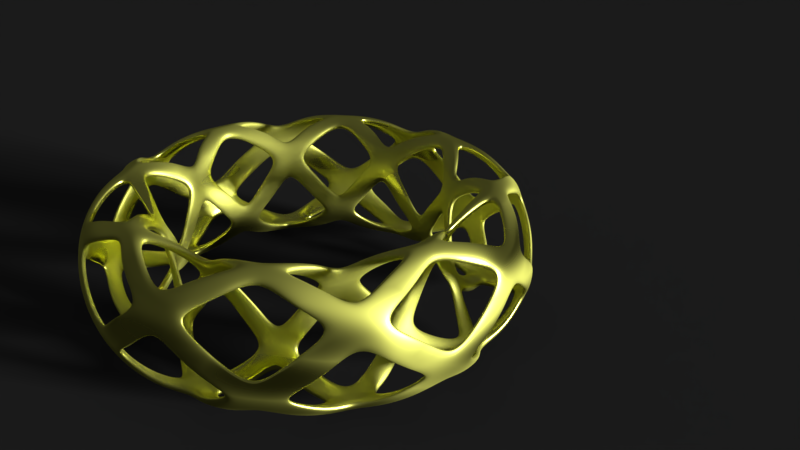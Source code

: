# Source: bangle_2.blend  (saved by Blender 2.79.0; exported with 4.5.12 LTS)
import bpy
from mathutils import Matrix  # noqa: F401  (used for matrix-valued properties, if any)

bpy.ops.wm.read_factory_settings(use_empty=True)
scene = bpy.context.scene
scene.name = 'Scene'

# ---- collections
col_collection_1 = bpy.data.collections.new('Collection 1'); scene.collection.children.link(col_collection_1)

# ---- materials (node trees are filled in below, after node groups)
mat_metal = bpy.data.materials.new('metal')
mat_metal.alpha_threshold = 0.0
mat_metal.roughness = 0.5
mat_material_001 = bpy.data.materials.new('Material.001')
mat_material_001.alpha_threshold = 0.0
mat_material_001.roughness = 0.5

# ---- material node trees
mat_metal.use_nodes = True; mat_metal.node_tree.nodes.clear()
_N = mat_metal.node_tree.nodes; _L = mat_metal.node_tree.links
n0 = _N.new('ShaderNodeOutputMaterial'); n0.name = 'Material Output'; n0.location = (300, 300)
n1 = _N.new('ShaderNodeBsdfAnisotropic'); n1.name = 'Glossy BSDF'; n1.location = (10, 300)
n1.distribution = 'GGX'
n1.inputs[0].default_value = (0.9843, 1.0, 0.1966, 1.0)
n2 = _N.new('ShaderNodeTexVoronoi'); n2.name = 'Voronoi Texture'; n2.location = (-180, 200)
n2.inputs[2].default_value = 3.0
n3 = _N.new('ShaderNodeMath'); n3.name = 'Math'; n3.location = (0, 0)
n3.operation = 'POWER'
n4 = _N.new('ShaderNodeMath'); n4.name = 'Math.001'; n4.location = (0, 0)
n4.operation = 'MULTIPLY'
_L.new(n1.outputs[0], n0.inputs[0])
_L.new(n3.outputs[0], n1.inputs[1])
_L.new(n4.outputs[0], n3.inputs[0])
_L.new(n2.outputs[0], n4.inputs[0])
_L.new(n2.outputs[0], n4.inputs[1])
n0.is_active_output = True
mat_material_001.use_nodes = True; mat_material_001.node_tree.nodes.clear()
_N = mat_material_001.node_tree.nodes; _L = mat_material_001.node_tree.links
n0 = _N.new('ShaderNodeOutputMaterial'); n0.name = 'Material Output'; n0.location = (300, 300)
n1 = _N.new('ShaderNodeBsdfDiffuse'); n1.name = 'Diffuse BSDF'; n1.location = (10, 300)
n1.inputs[0].default_value = (0.06372, 0.06372, 0.06372, 1.0)
_L.new(n1.outputs[0], n0.inputs[0])
n0.is_active_output = True

# ---- world
world_world = bpy.data.worlds.new('World'); scene.world = world_world
world_world.color = (0.05088, 0.05088, 0.05088)
world_world.use_sun_shadow = False
world_world.sun_shadow_jitter_overblur = 0.0
world_world.cycles.sampling_method = 'MANUAL'

# ---- cameras
cam_camera = bpy.data.cameras.new('Camera')
cam_camera.clip_end = 100.0
cam_camera.lens = 35.0
cam_camera.sensor_width = 32.0
cam_camera.sensor_height = 18.0
cam_camera.ortho_scale = 7.314
cam_camera.dof.focus_distance = 0.0

# ---- lights
light_lamp = bpy.data.lights.new('Lamp', 'SUN')
light_lamp.transmission_factor = 0.0
light_lamp.cutoff_distance = 30.0
light_lamp.angle = 0.1993
light_lamp.energy = 5.0
light_lamp.shadow_buffer_clip_start = 1.001
light_lamp.shadow_soft_size = 0.1
light_lamp.shadow_cascade_max_distance = 1000.0

# ---- meshes
me_torus_002 = bpy.data.meshes.new('Torus.002')
me_torus_002.from_pydata([(1.0, 0.0, 0.0), (0.9, 0.0, 0.1732), (0.8, 0.0, 0.2), (0.7, 0.0, 0.1732), (0.6, 0.0, 2.449e-17), (0.6268, 0.0, -0.1), (0.7, 0.0, -0.1732), (0.9, 0.0, -0.1732), (0.9732, 0.0, -0.1), (0.9884, 0.09735, 0.05176), (0.9369, 0.09228, 0.1414), (0.8477, 0.08349, 0.1932), (0.7446, 0.07334, 0.1932), (0.6554, 0.06455, 0.1414), (0.6039, 0.05948, 0.05176), (0.6039, 0.05948, -0.05176), (0.6554, 0.06455, -0.1414), (0.7446, 0.07334, -0.1932), (0.8477, 0.08349, -0.1932), (0.9369, 0.09228, -0.1414), (0.9884, 0.09735, -0.05176), (0.9808, 0.1951, 0.0), (0.9545, 0.1899, 0.1), (0.8827, 0.1756, 0.1732), (0.6865, 0.1366, 0.1732), (0.6148, 0.1223, 0.1), (0.5885, 0.1171, 2.449e-17), (0.6865, 0.1366, -0.1732), (0.7846, 0.1561, -0.2), (0.8827, 0.1756, -0.1732), (0.9504, 0.2883, 0.05176), (0.9009, 0.2733, 0.1414), (0.6302, 0.1912, 0.1414), (0.5807, 0.1761, 0.05176), (0.716, 0.2172, -0.1932), (0.8151, 0.2473, -0.1932), (0.9239, 0.3827, 0.0), (0.8991, 0.3724, 0.1), (0.8315, 0.3444, 0.1732), (0.6467, 0.2679, 0.1732), (0.5791, 0.2399, 0.1), (0.5543, 0.2296, 2.449e-17), (0.6467, 0.2679, -0.1732), (0.7391, 0.3061, -0.2), (0.8315, 0.3444, -0.1732), (0.8759, 0.4682, 0.05176), (0.8303, 0.4438, 0.1414), (0.7512, 0.4015, 0.1932), (0.6599, 0.3527, 0.1932), (0.5808, 0.3105, 0.1414), (0.5352, 0.2861, 0.05176), (0.5352, 0.2861, -0.05176), (0.5808, 0.3105, -0.1414), (0.6599, 0.3527, -0.1932), (0.7512, 0.4015, -0.1932), (0.8303, 0.4438, -0.1414), (0.8759, 0.4682, -0.05176), (0.8315, 0.5556, 0.0), (0.7483, 0.5, 0.1732), (0.6652, 0.4445, 0.2), (0.582, 0.3889, 0.1732), (0.4989, 0.3333, 2.449e-17), (0.5212, 0.3482, -0.1), (0.582, 0.3889, -0.1732), (0.7483, 0.5, -0.1732), (0.8092, 0.5407, -0.1), (0.6584, 0.5404, 0.1932), (0.5784, 0.4747, 0.1932), (0.4691, 0.385, -0.05176), (0.5091, 0.4178, -0.1414), (0.7277, 0.5972, -0.1414), (0.7677, 0.6301, -0.05176), (0.7071, 0.7071, 0.0), (0.6364, 0.6364, 0.1732), (0.5657, 0.5657, 0.2), (0.495, 0.495, 0.1732), (0.4243, 0.4243, 2.449e-17), (0.4432, 0.4432, -0.1), (0.495, 0.495, -0.1732), (0.6364, 0.6364, -0.1732), (0.6882, 0.6882, -0.1), (0.6301, 0.7677, 0.05176), (0.5972, 0.7277, 0.1414), (0.5404, 0.6584, 0.1932), (0.4747, 0.5784, 0.1932), (0.4178, 0.5091, 0.1414), (0.385, 0.4691, 0.05176), (0.385, 0.4691, -0.05176), (0.4178, 0.5091, -0.1414), (0.4747, 0.5784, -0.1932), (0.5404, 0.6584, -0.1932), (0.5972, 0.7277, -0.1414), (0.6301, 0.7677, -0.05176), (0.5556, 0.8315, 0.0), (0.5407, 0.8092, 0.1), (0.5, 0.7483, 0.1732), (0.3889, 0.582, 0.1732), (0.3482, 0.5212, 0.1), (0.3333, 0.4989, 2.449e-17), (0.3889, 0.582, -0.1732), (0.4445, 0.6652, -0.2), (0.5, 0.7483, -0.1732), (0.4682, 0.8759, 0.05176), (0.4438, 0.8303, 0.1414), (0.3105, 0.5808, 0.1414), (0.2861, 0.5352, 0.05176), (0.3527, 0.6599, -0.1932), (0.4015, 0.7512, -0.1932), (0.3827, 0.9239, 0.0), (0.3724, 0.8991, 0.1), (0.3444, 0.8315, 0.1732), (0.2679, 0.6467, 0.1732), (0.2399, 0.5791, 0.1), (0.2296, 0.5543, 2.449e-17), (0.2679, 0.6467, -0.1732), (0.3061, 0.7391, -0.2), (0.3444, 0.8315, -0.1732), (0.2883, 0.9504, 0.05176), (0.2733, 0.9009, 0.1414), (0.2473, 0.8151, 0.1932), (0.2172, 0.716, 0.1932), (0.1912, 0.6302, 0.1414), (0.1761, 0.5807, 0.05176), (0.1761, 0.5807, -0.05176), (0.1912, 0.6302, -0.1414), (0.2172, 0.716, -0.1932), (0.2473, 0.8151, -0.1932), (0.2733, 0.9009, -0.1414), (0.2883, 0.9504, -0.05176), (0.1951, 0.9808, 0.0), (0.1756, 0.8827, 0.1732), (0.1561, 0.7846, 0.2), (0.1366, 0.6865, 0.1732), (0.1171, 0.5885, 2.449e-17), (0.1223, 0.6148, -0.1), (0.1366, 0.6865, -0.1732), (0.1756, 0.8827, -0.1732), (0.1899, 0.9545, -0.1), (0.08349, 0.8477, 0.1932), (0.07334, 0.7446, 0.1932), (0.05948, 0.6039, -0.05176), (0.06455, 0.6554, -0.1414), (0.09228, 0.9369, -0.1414), (0.09735, 0.9884, -0.05176), (7.55e-08, 1.0, 0.0), (6.795e-08, 0.9, 0.1732), (6.04e-08, 0.8, 0.2), (5.285e-08, 0.7, 0.1732), (4.53e-08, 0.6, 2.449e-17), (4.732e-08, 0.6268, -0.1), (5.285e-08, 0.7, -0.1732), (6.795e-08, 0.9, -0.1732), (7.347e-08, 0.9732, -0.1), (-0.09735, 0.9884, 0.05176), (-0.09228, 0.9369, 0.1414), (-0.08349, 0.8477, 0.1932), (-0.07334, 0.7446, 0.1932), (-0.06455, 0.6554, 0.1414), (-0.05948, 0.6039, 0.05176), (-0.05948, 0.6039, -0.05176), (-0.06455, 0.6554, -0.1414), (-0.07334, 0.7446, -0.1932), (-0.08349, 0.8477, -0.1932), (-0.09228, 0.9369, -0.1414), (-0.09735, 0.9884, -0.05176), (-0.1951, 0.9808, 0.0), (-0.1899, 0.9545, 0.1), (-0.1756, 0.8827, 0.1732), (-0.1366, 0.6865, 0.1732), (-0.1223, 0.6148, 0.1), (-0.1171, 0.5885, 2.449e-17), (-0.1366, 0.6865, -0.1732), (-0.1561, 0.7846, -0.2), (-0.1756, 0.8827, -0.1732), (-0.2883, 0.9504, 0.05176), (-0.2733, 0.9009, 0.1414), (-0.1912, 0.6302, 0.1414), (-0.1761, 0.5807, 0.05176), (-0.2172, 0.716, -0.1932), (-0.2473, 0.8151, -0.1932), (-0.3827, 0.9239, 0.0), (-0.3724, 0.8991, 0.1), (-0.3444, 0.8315, 0.1732), (-0.2679, 0.6467, 0.1732), (-0.2399, 0.5791, 0.1), (-0.2296, 0.5543, 2.449e-17), (-0.2679, 0.6467, -0.1732), (-0.3061, 0.7391, -0.2), (-0.3444, 0.8315, -0.1732), (-0.4682, 0.8759, 0.05176), (-0.4438, 0.8303, 0.1414), (-0.4015, 0.7512, 0.1932), (-0.3527, 0.6599, 0.1932), (-0.3105, 0.5808, 0.1414), (-0.2861, 0.5352, 0.05176), (-0.2861, 0.5352, -0.05176), (-0.3105, 0.5808, -0.1414), (-0.3527, 0.6599, -0.1932), (-0.4015, 0.7512, -0.1932), (-0.4438, 0.8303, -0.1414), (-0.4682, 0.8759, -0.05176), (-0.5556, 0.8315, 0.0), (-0.5, 0.7483, 0.1732), (-0.4445, 0.6652, 0.2), (-0.3889, 0.582, 0.1732), (-0.3333, 0.4989, 2.449e-17), (-0.3482, 0.5212, -0.1), (-0.3889, 0.582, -0.1732), (-0.5, 0.7483, -0.1732), (-0.5407, 0.8092, -0.1), (-0.5404, 0.6584, 0.1932), (-0.4747, 0.5784, 0.1932), (-0.385, 0.4691, -0.05176), (-0.4178, 0.5091, -0.1414), (-0.5972, 0.7277, -0.1414), (-0.6301, 0.7677, -0.05176), (-0.7071, 0.7071, 0.0), (-0.6364, 0.6364, 0.1732), (-0.5657, 0.5657, 0.2), (-0.495, 0.495, 0.1732), (-0.4243, 0.4243, 2.449e-17), (-0.4432, 0.4432, -0.1), (-0.495, 0.495, -0.1732), (-0.6364, 0.6364, -0.1732), (-0.6882, 0.6882, -0.1), (-0.7677, 0.6301, 0.05176), (-0.7277, 0.5972, 0.1414), (-0.6584, 0.5404, 0.1932), (-0.5784, 0.4747, 0.1932), (-0.5091, 0.4178, 0.1414), (-0.4691, 0.385, 0.05176), (-0.4691, 0.385, -0.05176), (-0.5091, 0.4178, -0.1414), (-0.5784, 0.4747, -0.1932), (-0.6584, 0.5404, -0.1932), (-0.7277, 0.5972, -0.1414), (-0.7677, 0.6301, -0.05176), (-0.8315, 0.5556, 0.0), (-0.8092, 0.5407, 0.1), (-0.7483, 0.5, 0.1732), (-0.582, 0.3889, 0.1732), (-0.5212, 0.3482, 0.1), (-0.4989, 0.3333, 2.449e-17), (-0.582, 0.3889, -0.1732), (-0.6652, 0.4445, -0.2), (-0.7483, 0.5, -0.1732), (-0.8759, 0.4682, 0.05176), (-0.8303, 0.4438, 0.1414), (-0.5808, 0.3105, 0.1414), (-0.5352, 0.2861, 0.05176), (-0.6599, 0.3527, -0.1932), (-0.7512, 0.4015, -0.1932), (-0.9239, 0.3827, 0.0), (-0.8991, 0.3724, 0.1), (-0.8315, 0.3444, 0.1732), (-0.6467, 0.2679, 0.1732), (-0.5791, 0.2399, 0.1), (-0.5543, 0.2296, 2.449e-17), (-0.6467, 0.2679, -0.1732), (-0.7391, 0.3061, -0.2), (-0.8315, 0.3444, -0.1732), (-0.9504, 0.2883, 0.05176), (-0.9009, 0.2733, 0.1414), (-0.8151, 0.2473, 0.1932), (-0.716, 0.2172, 0.1932), (-0.6302, 0.1912, 0.1414), (-0.5807, 0.1761, 0.05176), (-0.5807, 0.1761, -0.05176), (-0.6302, 0.1912, -0.1414), (-0.716, 0.2172, -0.1932), (-0.8151, 0.2473, -0.1932), (-0.9009, 0.2733, -0.1414), (-0.9504, 0.2883, -0.05176), (-0.9808, 0.1951, 0.0), (-0.8827, 0.1756, 0.1732), (-0.7846, 0.1561, 0.2), (-0.6865, 0.1366, 0.1732), (-0.5885, 0.1171, 2.449e-17), (-0.6148, 0.1223, -0.1), (-0.6865, 0.1366, -0.1732), (-0.8827, 0.1756, -0.1732), (-0.9545, 0.1899, -0.1), (-0.8477, 0.08349, 0.1932), (-0.7446, 0.07334, 0.1932), (-0.6039, 0.05948, -0.05176), (-0.6554, 0.06455, -0.1414), (-0.9369, 0.09228, -0.1414), (-0.9884, 0.09735, -0.05176), (-1.0, 8.742e-08, 0.0), (-0.9, 7.868e-08, 0.1732), (-0.8, 6.994e-08, 0.2), (-0.7, 6.12e-08, 0.1732), (-0.6, 5.245e-08, 2.449e-17), (-0.6268, 5.48e-08, -0.1), (-0.7, 6.12e-08, -0.1732), (-0.9, 7.868e-08, -0.1732), (-0.9732, 8.508e-08, -0.1), (-0.9884, -0.09735, 0.05176), (-0.9369, -0.09228, 0.1414), (-0.8477, -0.08349, 0.1932), (-0.7446, -0.07334, 0.1932), (-0.6554, -0.06455, 0.1414), (-0.6039, -0.05948, 0.05176), (-0.6039, -0.05948, -0.05176), (-0.6554, -0.06455, -0.1414), (-0.7446, -0.07334, -0.1932), (-0.8477, -0.08349, -0.1932), (-0.9369, -0.09228, -0.1414), (-0.9884, -0.09735, -0.05176), (-0.9808, -0.1951, 0.0), (-0.9545, -0.1899, 0.1), (-0.8827, -0.1756, 0.1732), (-0.6865, -0.1366, 0.1732), (-0.6148, -0.1223, 0.1), (-0.5885, -0.1171, 2.449e-17), (-0.6865, -0.1366, -0.1732), (-0.7846, -0.1561, -0.2), (-0.8827, -0.1756, -0.1732), (-0.9504, -0.2883, 0.05176), (-0.9009, -0.2733, 0.1414), (-0.6302, -0.1912, 0.1414), (-0.5807, -0.1761, 0.05176), (-0.716, -0.2172, -0.1932), (-0.8151, -0.2473, -0.1932), (-0.9239, -0.3827, 0.0), (-0.8991, -0.3724, 0.1), (-0.8315, -0.3444, 0.1732), (-0.6467, -0.2679, 0.1732), (-0.5791, -0.2399, 0.1), (-0.5543, -0.2296, 2.449e-17), (-0.6467, -0.2679, -0.1732), (-0.7391, -0.3061, -0.2), (-0.8315, -0.3444, -0.1732), (-0.8759, -0.4682, 0.05176), (-0.8303, -0.4438, 0.1414), (-0.7512, -0.4015, 0.1932), (-0.6599, -0.3527, 0.1932), (-0.5808, -0.3105, 0.1414), (-0.5352, -0.2861, 0.05176), (-0.5352, -0.2861, -0.05176), (-0.5808, -0.3105, -0.1414), (-0.6599, -0.3527, -0.1932), (-0.7512, -0.4015, -0.1932), (-0.8303, -0.4438, -0.1414), (-0.8759, -0.4682, -0.05176), (-0.8315, -0.5556, 0.0), (-0.7483, -0.5, 0.1732), (-0.6652, -0.4445, 0.2), (-0.582, -0.3889, 0.1732), (-0.4989, -0.3333, 2.449e-17), (-0.5212, -0.3482, -0.1), (-0.582, -0.3889, -0.1732), (-0.7483, -0.5, -0.1732), (-0.8092, -0.5407, -0.1), (-0.6584, -0.5404, 0.1932), (-0.5784, -0.4747, 0.1932), (-0.4691, -0.385, -0.05176), (-0.5091, -0.4178, -0.1414), (-0.7277, -0.5972, -0.1414), (-0.7677, -0.6301, -0.05176), (-0.7071, -0.7071, 0.0), (-0.6364, -0.6364, 0.1732), (-0.5657, -0.5657, 0.2), (-0.495, -0.495, 0.1732), (-0.4243, -0.4243, 2.449e-17), (-0.4432, -0.4432, -0.1), (-0.495, -0.495, -0.1732), (-0.6364, -0.6364, -0.1732), (-0.6882, -0.6882, -0.1), (-0.6301, -0.7677, 0.05176), (-0.5972, -0.7277, 0.1414), (-0.5404, -0.6584, 0.1932), (-0.4747, -0.5784, 0.1932), (-0.4178, -0.5091, 0.1414), (-0.385, -0.4691, 0.05176), (-0.385, -0.4691, -0.05176), (-0.4178, -0.5091, -0.1414), (-0.4747, -0.5784, -0.1932), (-0.5404, -0.6584, -0.1932), (-0.5972, -0.7277, -0.1414), (-0.6301, -0.7677, -0.05176), (-0.5556, -0.8315, 0.0), (-0.5407, -0.8092, 0.1), (-0.5, -0.7483, 0.1732), (-0.3889, -0.582, 0.1732), (-0.3482, -0.5212, 0.1), (-0.3333, -0.4989, 2.449e-17), (-0.3889, -0.582, -0.1732), (-0.4445, -0.6652, -0.2), (-0.5, -0.7483, -0.1732), (-0.4682, -0.8759, 0.05176), (-0.4438, -0.8303, 0.1414), (-0.3105, -0.5808, 0.1414), (-0.2861, -0.5352, 0.05176), (-0.3527, -0.6599, -0.1932), (-0.4015, -0.7512, -0.1932), (-0.3827, -0.9239, 0.0), (-0.3724, -0.8991, 0.1), (-0.3444, -0.8315, 0.1732), (-0.2679, -0.6467, 0.1732), (-0.2399, -0.5791, 0.1), (-0.2296, -0.5543, 2.449e-17), (-0.2679, -0.6467, -0.1732), (-0.3061, -0.7391, -0.2), (-0.3444, -0.8315, -0.1732), (-0.2883, -0.9504, 0.05176), (-0.2733, -0.9009, 0.1414), (-0.2473, -0.8151, 0.1932), (-0.2172, -0.716, 0.1932), (-0.1912, -0.6302, 0.1414), (-0.1761, -0.5807, 0.05176), (-0.1761, -0.5807, -0.05176), (-0.1912, -0.6302, -0.1414), (-0.2172, -0.716, -0.1932), (-0.2473, -0.8151, -0.1932), (-0.2733, -0.9009, -0.1414), (-0.2883, -0.9504, -0.05176), (-0.1951, -0.9808, 0.0), (-0.1756, -0.8827, 0.1732), (-0.1561, -0.7846, 0.2), (-0.1366, -0.6865, 0.1732), (-0.1171, -0.5885, 2.449e-17), (-0.1223, -0.6148, -0.1), (-0.1366, -0.6865, -0.1732), (-0.1756, -0.8827, -0.1732), (-0.1899, -0.9545, -0.1), (-0.08349, -0.8477, 0.1932), (-0.07334, -0.7446, 0.1932), (-0.05948, -0.6039, -0.05176), (-0.06455, -0.6554, -0.1414), (-0.09228, -0.9369, -0.1414), (-0.09735, -0.9884, -0.05176), (7.55e-08, -1.0, 0.0), (6.795e-08, -0.9, 0.1732), (6.04e-08, -0.8, 0.2), (5.285e-08, -0.7, 0.1732), (4.53e-08, -0.6, 2.449e-17), (4.732e-08, -0.6268, -0.1), (5.285e-08, -0.7, -0.1732), (6.795e-08, -0.9, -0.1732), (7.347e-08, -0.9732, -0.1), (0.09735, -0.9884, 0.05176), (0.09227, -0.9369, 0.1414), (0.08349, -0.8477, 0.1932), (0.07334, -0.7446, 0.1932), (0.06455, -0.6554, 0.1414), (0.05948, -0.6039, 0.05176), (0.05948, -0.6039, -0.05176), (0.06455, -0.6554, -0.1414), (0.07334, -0.7446, -0.1932), (0.08349, -0.8477, -0.1932), (0.09227, -0.9369, -0.1414), (0.09735, -0.9884, -0.05176), (0.1951, -0.9808, 0.0), (0.1899, -0.9545, 0.1), (0.1756, -0.8827, 0.1732), (0.1366, -0.6865, 0.1732), (0.1223, -0.6148, 0.1), (0.1171, -0.5885, 2.449e-17), (0.1366, -0.6865, -0.1732), (0.1561, -0.7846, -0.2), (0.1756, -0.8827, -0.1732), (0.2883, -0.9504, 0.05176), (0.2733, -0.9009, 0.1414), (0.1912, -0.6302, 0.1414), (0.1761, -0.5807, 0.05176), (0.2172, -0.716, -0.1932), (0.2473, -0.8151, -0.1932), (0.3827, -0.9239, 0.0), (0.3724, -0.8991, 0.1), (0.3444, -0.8315, 0.1732), (0.2679, -0.6467, 0.1732), (0.2399, -0.5791, 0.1), (0.2296, -0.5543, 2.449e-17), (0.2679, -0.6467, -0.1732), (0.3061, -0.7391, -0.2), (0.3444, -0.8315, -0.1732), (0.4682, -0.8759, 0.05176), (0.4438, -0.8303, 0.1414), (0.4015, -0.7512, 0.1932), (0.3527, -0.6599, 0.1932), (0.3105, -0.5808, 0.1414), (0.2861, -0.5352, 0.05176), (0.2861, -0.5352, -0.05176), (0.3105, -0.5808, -0.1414), (0.3527, -0.6599, -0.1932), (0.4015, -0.7512, -0.1932), (0.4438, -0.8303, -0.1414), (0.4682, -0.8759, -0.05176), (0.5556, -0.8315, 0.0), (0.5, -0.7483, 0.1732), (0.4445, -0.6652, 0.2), (0.3889, -0.582, 0.1732), (0.3333, -0.4989, 2.449e-17), (0.3482, -0.5212, -0.1), (0.3889, -0.582, -0.1732), (0.5, -0.7483, -0.1732), (0.5407, -0.8092, -0.1), (0.5404, -0.6584, 0.1932), (0.4747, -0.5784, 0.1932), (0.385, -0.4691, -0.05176), (0.4178, -0.5091, -0.1414), (0.5972, -0.7277, -0.1414), (0.6301, -0.7677, -0.05176), (0.7071, -0.7071, 0.0), (0.6364, -0.6364, 0.1732), (0.5657, -0.5657, 0.2), (0.495, -0.495, 0.1732), (0.4243, -0.4243, 2.449e-17), (0.4432, -0.4432, -0.1), (0.495, -0.495, -0.1732), (0.6364, -0.6364, -0.1732), (0.6882, -0.6882, -0.1), (0.7677, -0.6301, 0.05176), (0.7277, -0.5972, 0.1414), (0.6584, -0.5404, 0.1932), (0.5784, -0.4747, 0.1932), (0.5091, -0.4178, 0.1414), (0.4691, -0.385, 0.05176), (0.4691, -0.385, -0.05176), (0.5091, -0.4178, -0.1414), (0.5784, -0.4747, -0.1932), (0.6584, -0.5404, -0.1932), (0.7277, -0.5972, -0.1414), (0.7677, -0.6301, -0.05176), (0.8315, -0.5556, 0.0), (0.8092, -0.5407, 0.1), (0.7483, -0.5, 0.1732), (0.582, -0.3889, 0.1732), (0.5212, -0.3482, 0.1), (0.4989, -0.3333, 2.449e-17), (0.582, -0.3889, -0.1732), (0.6652, -0.4445, -0.2), (0.7483, -0.5, -0.1732), (0.8759, -0.4682, 0.05176), (0.8303, -0.4438, 0.1414), (0.5808, -0.3105, 0.1414), (0.5352, -0.2861, 0.05176), (0.6599, -0.3527, -0.1932), (0.7512, -0.4015, -0.1932), (0.9239, -0.3827, 0.0), (0.8991, -0.3724, 0.1), (0.8315, -0.3444, 0.1732), (0.6467, -0.2679, 0.1732), (0.5791, -0.2399, 0.1), (0.5543, -0.2296, 2.449e-17), (0.6467, -0.2679, -0.1732), (0.7391, -0.3061, -0.2), (0.8315, -0.3444, -0.1732), (0.9504, -0.2883, 0.05176), (0.9009, -0.2733, 0.1414), (0.8151, -0.2473, 0.1932), (0.716, -0.2172, 0.1932), (0.6302, -0.1912, 0.1414), (0.5807, -0.1761, 0.05176), (0.5807, -0.1761, -0.05176), (0.6302, -0.1912, -0.1414), (0.716, -0.2172, -0.1932), (0.8151, -0.2473, -0.1932), (0.9009, -0.2733, -0.1414), (0.9504, -0.2883, -0.05176), (0.9808, -0.1951, 0.0), (0.8827, -0.1756, 0.1732), (0.7846, -0.1561, 0.2), (0.6865, -0.1366, 0.1732), (0.5885, -0.1171, 2.449e-17), (0.6148, -0.1223, -0.1), (0.6865, -0.1366, -0.1732), (0.8827, -0.1756, -0.1732), (0.9545, -0.1899, -0.1), (0.8477, -0.08349, 0.1932), (0.7446, -0.07334, 0.1932), (0.6039, -0.05948, -0.05176), (0.6554, -0.06455, -0.1414), (0.9369, -0.09228, -0.1414), (0.9884, -0.09735, -0.05176)], [], [(13, 3, 12, 24), (3, 571, 2, 12), (27, 17, 6, 16), (6, 573, 5, 16), (37, 31, 22, 30), (7, 19, 8, 574), (21, 30, 22, 9), (575, 8, 20, 0), (31, 23, 10, 22), (39, 49, 40, 32), (23, 11, 1, 10), (35, 28, 34, 43), (15, 4, 14, 26), (47, 38, 46, 58), (33, 25, 32, 40), (71, 65, 70, 80), (56, 57, 45, 36), (29, 18, 28, 35), (46, 38, 31, 37), (40, 50, 41, 33), (42, 53, 43, 34), (61, 51, 41, 50), (91, 80, 70, 79), (52, 63, 53, 42), (64, 55, 44, 54), (44, 35, 43, 54), (71, 57, 56, 65), (84, 75, 67, 74), (74, 67, 59, 66), (60, 48, 59, 67), (69, 63, 52, 62), (58, 66, 59, 47), (156, 168, 157, 147), (78, 69, 77, 88), (77, 69, 62, 68), (62, 51, 61, 68), (92, 93, 81, 72), (70, 65, 55, 64), (96, 85, 75, 84), (73, 83, 74, 66), (98, 87, 76, 86), (87, 77, 68, 76), (124, 135, 125, 114), (136, 127, 116, 126), (99, 89, 78, 88), (129, 117, 108, 128), (90, 101, 91, 79), (72, 71, 80, 92), (95, 83, 73, 82), (107, 101, 90, 100), (118, 110, 103, 109), (109, 103, 94, 102), (102, 94, 81, 93), (103, 95, 82, 94), (112, 122, 113, 105), (97, 85, 96, 104), (98, 86, 97, 105), (100, 89, 99, 106), (118, 130, 119, 110), (117, 109, 102, 108), (133, 123, 113, 122), (112, 105, 97, 104), (107, 100, 106, 115), (138, 131, 119, 130), (120, 132, 121, 111), (133, 140, 134, 123), (112, 104, 111, 121), (115, 106, 114, 125), (126, 116, 107, 115), (139, 131, 138, 146), (139, 132, 120, 131), (141, 135, 124, 134), (137, 127, 136, 142), (137, 143, 129, 128), (145, 155, 146, 138), (149, 141, 134, 140), (151, 163, 152, 142), (175, 167, 154, 166), (142, 152, 143, 137), (155, 145, 154, 167), (146, 156, 147, 139), (173, 163, 151, 162), (165, 153, 144, 164), (169, 177, 170, 158), (159, 148, 158, 170), (178, 172, 161, 171), (149, 140, 148, 159), (160, 150, 141, 149), (164, 144, 143, 152), (184, 176, 183, 193), (176, 184, 177, 169), (179, 172, 178, 187), (173, 162, 172, 179), (171, 161, 150, 160), (189, 181, 174, 180), (190, 182, 175, 181), (181, 175, 166, 174), (174, 166, 153, 165), (194, 185, 177, 184), (206, 213, 207, 196), (176, 169, 157, 168), (204, 193, 183, 192), (212, 206, 195, 205), (186, 197, 187, 178), (198, 188, 179, 187), (201, 189, 180, 200), (202, 191, 182, 190), (196, 207, 197, 186), (208, 199, 188, 198), (209, 215, 201, 200), (210, 203, 191, 202), (211, 204, 192, 203), (205, 195, 185, 194), (240, 229, 219, 228), (218, 228, 219, 211), (246, 238, 225, 237), (214, 224, 215, 209), (209, 199, 208, 214), (241, 249, 242, 230), (218, 211, 203, 210), (232, 243, 233, 222), (221, 213, 206, 212), (237, 225, 216, 236), (239, 227, 217, 226), (227, 218, 210, 217), (230, 242, 231, 220), (243, 250, 244, 233), (221, 212, 220, 231), (232, 222, 213, 221), (235, 223, 234, 245), (247, 238, 246, 253), (224, 214, 223, 235), (236, 216, 215, 224), (238, 247, 239, 226), (266, 257, 249, 256), (248, 241, 229, 240), (259, 270, 260, 251), (282, 275, 263, 274), (261, 253, 246, 252), (255, 265, 256, 248), (256, 249, 241, 248), (268, 279, 269, 258), (251, 245, 234, 244), (276, 265, 255, 264), (277, 284, 278, 267), (286, 281, 271, 280), (259, 250, 258, 269), (273, 261, 252, 272), (259, 251, 244, 250), (275, 283, 276, 264), (303, 293, 284, 292), (254, 247, 253, 262), (293, 285, 278, 284), (279, 268, 278, 285), (273, 272, 281, 287), (263, 254, 262, 274), (277, 267, 257, 266), (349, 339, 329, 338), (280, 271, 260, 270), (300, 291, 283, 290), (290, 283, 275, 282), (308, 288, 287, 296), (286, 296, 287, 281), (298, 311, 299, 289), (334, 326, 319, 325), (304, 294, 285, 293), (317, 307, 295, 306), (307, 296, 286, 295), (327, 337, 328, 320), (290, 282, 289, 299), (312, 301, 291, 300), (352, 343, 332, 342), (314, 303, 292, 302), (310, 319, 311, 298), (297, 288, 308, 309), (358, 353, 343, 352), (331, 342, 332, 323), (322, 316, 305, 315), (305, 294, 304, 315), (325, 319, 310, 318), (310, 297, 309, 318), (320, 313, 301, 312), (314, 302, 313, 321), (346, 354, 347, 335), (323, 317, 306, 316), (335, 326, 334, 346), (338, 329, 321, 328), (321, 313, 320, 328), (331, 323, 316, 322), (362, 355, 347, 354), (333, 325, 318, 324), (365, 357, 350, 356), (348, 337, 327, 336), (357, 351, 340, 350), (351, 341, 330, 340), (341, 331, 322, 330), (362, 372, 363, 355), (353, 359, 345, 344), (345, 333, 324, 344), (366, 357, 365, 376), (368, 359, 353, 358), (391, 383, 370, 382), (355, 348, 336, 347), (350, 339, 349, 356), (371, 362, 354, 361), (375, 365, 356, 364), (368, 358, 367, 379), (381, 369, 360, 380), (383, 371, 361, 370), (385, 393, 386, 374), (372, 384, 373, 363), (386, 375, 364, 374), (387, 394, 388, 377), (376, 387, 377, 366), (389, 379, 367, 378), (400, 392, 399, 409), (360, 359, 368, 380), (400, 410, 401, 393), (413, 403, 394, 402), (388, 395, 389, 378), (391, 382, 390, 397), (382, 369, 381, 390), (408, 420, 409, 399), (400, 393, 385, 392), (385, 373, 384, 392), (414, 404, 395, 403), (403, 395, 388, 394), (397, 390, 396, 405), (406, 398, 391, 397), (413, 402, 412, 423), (459, 449, 438, 448), (421, 411, 401, 410), (414, 424, 415, 404), (417, 405, 396, 416), (418, 407, 398, 406), (428, 422, 411, 421), (429, 423, 412, 422), (430, 425, 415, 424), (431, 417, 416, 425), (443, 434, 426, 433), (419, 407, 418, 426), (420, 408, 419, 427), (448, 438, 429, 437), (501, 494, 500, 509), (444, 435, 427, 434), (427, 419, 426, 434), (459, 466, 460, 449), (437, 429, 422, 428), (453, 441, 432, 452), (440, 452, 432, 431), (440, 431, 425, 430), (455, 443, 433, 442), (445, 435, 444, 456), (446, 458, 447, 436), (447, 437, 428, 436), (490, 479, 470, 478), (440, 430, 439, 451), (462, 454, 441, 453), (482, 493, 483, 473), (456, 464, 457, 445), (457, 465, 458, 446), (461, 451, 439, 450), (500, 494, 483, 493), (455, 442, 454, 463), (486, 496, 487, 476), (486, 476, 467, 475), (475, 467, 460, 466), (461, 450, 460, 467), (468, 477, 469, 462), (469, 478, 470, 463), (463, 454, 462, 469), (501, 495, 484, 494), (465, 457, 464, 472), (502, 497, 487, 496), (503, 489, 488, 497), (489, 477, 468, 488), (491, 479, 490, 498), (472, 464, 471, 481), (473, 465, 472, 482), (505, 515, 506, 498), (485, 475, 466, 474), (499, 492, 480, 491), (510, 501, 509, 520), (481, 471, 480, 492), (485, 474, 484, 495), (527, 515, 505, 514), (498, 506, 499, 491), (557, 547, 538, 546), (541, 535, 526, 534), (523, 512, 502, 511), (512, 503, 497, 502), (512, 524, 504, 503), (544, 537, 529, 536), (516, 507, 499, 506), (508, 519, 509, 500), (524, 525, 513, 504), (528, 536, 529, 517), (518, 530, 519, 508), (547, 539, 532, 538), (532, 539, 533, 522), (523, 511, 522, 533), (535, 527, 514, 526), (537, 530, 518, 529), (517, 507, 516, 528), (521, 510, 520, 531), (563, 571, 564, 552), (541, 550, 542, 535), (534, 526, 513, 525), (545, 537, 544, 554), (538, 532, 521, 531), (562, 551, 542, 550), (568, 559, 548, 558), (558, 548, 539, 547), (549, 541, 534, 540), (553, 544, 536, 543), (554, 565, 555, 545), (560, 561, 549, 540), (570, 563, 551, 562), (553, 543, 552, 564), (567, 557, 546, 556), (574, 569, 559, 568), (575, 561, 560, 569), (572, 566, 555, 565), (567, 556, 566, 573), (25, 13, 24, 32), (2, 570, 1, 11), (5, 572, 4, 15), (8, 575, 569, 574), (60, 49, 39, 48), (20, 21, 9, 0), (2, 571, 563, 570), (25, 33, 26, 14), (5, 573, 566, 572), (34, 28, 17, 27), (29, 19, 7, 18), (45, 37, 30, 36)])
me_torus_002.polygons.foreach_set('use_smooth', [True] * 336)
me_torus_002.materials.append(mat_metal)
me_torus_002.use_remesh_preserve_volume = False
me_torus_002.use_remesh_preserve_attributes = False
me_torus_002.use_mirror_vertex_groups = False
me_torus_002.update()
me_plane = bpy.data.meshes.new('Plane')
me_plane.from_pydata([(-1.0, -1.0, 0.0), (1.0, -1.0, 0.0), (-1.0, 1.0, 0.0), (1.0, 1.0, 0.0)], [], [(0, 1, 3, 2)])
me_plane.materials.append(mat_material_001)
me_plane.use_remesh_preserve_volume = False
me_plane.use_remesh_preserve_attributes = False
me_plane.use_mirror_vertex_groups = False
me_plane.update()

# ---- objects
ob_torus_002 = bpy.data.objects.new('Torus.002', me_torus_002)
ob_plane = bpy.data.objects.new('Plane', me_plane)
ob_lamp = bpy.data.objects.new('Lamp', light_lamp)
ob_camera = bpy.data.objects.new('Camera', cam_camera)

# ---- transforms, parenting, visibility, modifiers, constraints
ob_torus_002.location = (0.0, 0.0, 0.3363)
ob_torus_002.scale = (1.0, 1.0, 1.583)
ob_torus_002.lineart.crease_threshold = 0.0
_m = ob_torus_002.modifiers.new('Solidify', 'SOLIDIFY')
_m.thickness = 0.03
_m.use_even_offset = True
_m.use_quality_normals = True
_m.nonmanifold_thickness_mode = 'FIXED'
_m.nonmanifold_merge_threshold = 0.0003
_m = ob_torus_002.modifiers.new('Subsurf', 'SUBSURF')
_m.uv_smooth = 'PRESERVE_CORNERS'
_m.levels = 3
_m.render_levels = 3
_m.show_only_control_edges = False
ob_plane.location = (0.0, 0.0, 0.0)
ob_plane.scale = (20.97, 20.97, 20.97)
ob_plane.lineart.crease_threshold = 0.0
ob_lamp.location = (4.076, 1.005, 5.904)
ob_lamp.rotation_euler = (1.497, -0.03626, 1.999)
ob_lamp.lock_rotations_4d = False
ob_lamp.empty_display_type = 'ARROWS'
ob_lamp.color = (0.0, 0.0, 0.0, 0.0)
ob_lamp.lineart.crease_threshold = 0.0
ob_camera.location = (2.811, -2.105, 2.152)
ob_camera.rotation_euler = (1.109, 0.0, 0.8149)
ob_camera.lock_rotations_4d = False
ob_camera.empty_display_type = 'ARROWS'
ob_camera.color = (0.0, 0.0, 0.0, 0.0)
ob_camera.display_type = 'WIRE'
ob_camera.lineart.crease_threshold = 0.0

# ---- collection membership
col_collection_1.objects.link(ob_torus_002)
col_collection_1.objects.link(ob_plane)
col_collection_1.objects.link(ob_lamp)
col_collection_1.objects.link(ob_camera)

# ---- scene / render settings (as saved in the file)
scene.camera = ob_camera
scene.frame_start = 1; scene.frame_end = 250; scene.frame_set(1)
scene.render.engine = 'CYCLES'
scene.render.resolution_percentage = 50
scene.render.dither_intensity = 0.0
scene.cycles.use_denoising = False
scene.cycles.samples = 512
scene.cycles.sampling_pattern = 'TABULATED_SOBOL'
scene.cycles.use_adaptive_sampling = False
scene.cycles.use_light_tree = False
scene.cycles.caustics_reflective = False
scene.cycles.caustics_refractive = False
scene.cycles.blur_glossy = 0.0
scene.cycles.sample_clamp_indirect = 0.0
scene.view_settings.view_transform = 'Standard'
bpy.context.view_layer.update()
